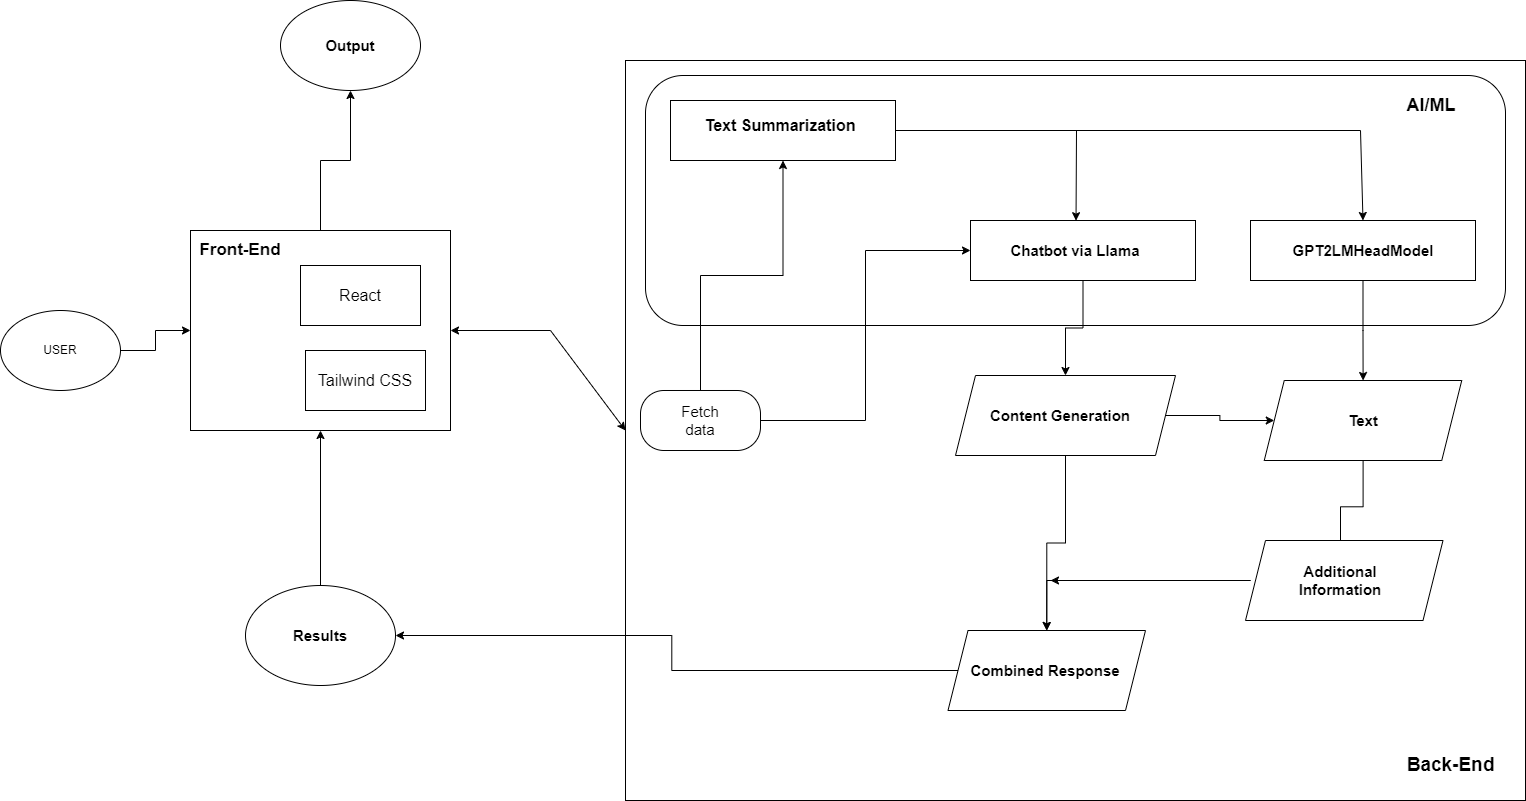

The diagram above was exported from draw.io. Its source (the exported page's mxGraphModel, read from the mxfile embedded in the PNG):
<mxGraphModel dx="2163" dy="721" grid="1" gridSize="10" guides="1" tooltips="1" connect="1" arrows="1" fold="1" page="1" pageScale="1" pageWidth="850" pageHeight="1100" math="0" shadow="0">
  <root>
    <mxCell id="0" />
    <mxCell id="1" parent="0" />
    <mxCell id="4EB186rXIbqgTivsJCov-11" value="" style="whiteSpace=wrap;html=1;" vertex="1" parent="1">
      <mxGeometry x="-25" y="400" width="900" height="740" as="geometry" />
    </mxCell>
    <mxCell id="4EB186rXIbqgTivsJCov-73" value="" style="rounded=1;whiteSpace=wrap;html=1;" vertex="1" parent="1">
      <mxGeometry x="-5" y="415" width="860" height="250" as="geometry" />
    </mxCell>
    <mxCell id="4EB186rXIbqgTivsJCov-3" value="" style="edgeStyle=orthogonalEdgeStyle;rounded=0;orthogonalLoop=1;jettySize=auto;html=1;" edge="1" parent="1" source="4EB186rXIbqgTivsJCov-1" target="4EB186rXIbqgTivsJCov-2">
      <mxGeometry relative="1" as="geometry" />
    </mxCell>
    <object label="" id="4EB186rXIbqgTivsJCov-1">
      <mxCell style="ellipse;whiteSpace=wrap;html=1;" vertex="1" parent="1">
        <mxGeometry x="-650" y="650" width="120" height="80" as="geometry" />
      </mxCell>
    </object>
    <mxCell id="4EB186rXIbqgTivsJCov-59" value="" style="edgeStyle=orthogonalEdgeStyle;rounded=0;orthogonalLoop=1;jettySize=auto;html=1;" edge="1" parent="1" source="4EB186rXIbqgTivsJCov-2" target="4EB186rXIbqgTivsJCov-58">
      <mxGeometry relative="1" as="geometry" />
    </mxCell>
    <mxCell id="4EB186rXIbqgTivsJCov-2" value="" style="whiteSpace=wrap;html=1;" vertex="1" parent="1">
      <mxGeometry x="-460" y="570" width="260" height="200" as="geometry" />
    </mxCell>
    <mxCell id="4EB186rXIbqgTivsJCov-5" value="USER" style="text;html=1;strokeColor=none;fillColor=none;align=center;verticalAlign=middle;whiteSpace=wrap;rounded=0;" vertex="1" parent="1">
      <mxGeometry x="-620" y="675" width="60" height="30" as="geometry" />
    </mxCell>
    <mxCell id="4EB186rXIbqgTivsJCov-65" style="edgeStyle=orthogonalEdgeStyle;rounded=0;orthogonalLoop=1;jettySize=auto;html=1;entryX=0.5;entryY=1;entryDx=0;entryDy=0;" edge="1" parent="1" source="4EB186rXIbqgTivsJCov-14" target="4EB186rXIbqgTivsJCov-16">
      <mxGeometry relative="1" as="geometry" />
    </mxCell>
    <mxCell id="4EB186rXIbqgTivsJCov-66" style="edgeStyle=orthogonalEdgeStyle;rounded=0;orthogonalLoop=1;jettySize=auto;html=1;entryX=0;entryY=0.5;entryDx=0;entryDy=0;" edge="1" parent="1" source="4EB186rXIbqgTivsJCov-14" target="4EB186rXIbqgTivsJCov-19">
      <mxGeometry relative="1" as="geometry" />
    </mxCell>
    <mxCell id="4EB186rXIbqgTivsJCov-14" value="" style="rounded=1;whiteSpace=wrap;html=1;arcSize=39;" vertex="1" parent="1">
      <mxGeometry x="-10" y="730" width="120" height="60" as="geometry" />
    </mxCell>
    <mxCell id="4EB186rXIbqgTivsJCov-15" value="Fetch data" style="text;html=1;strokeColor=none;fillColor=none;align=center;verticalAlign=middle;whiteSpace=wrap;rounded=0;fontSize=15;" vertex="1" parent="1">
      <mxGeometry x="20" y="745" width="60" height="30" as="geometry" />
    </mxCell>
    <mxCell id="4EB186rXIbqgTivsJCov-16" value="" style="rounded=0;whiteSpace=wrap;html=1;" vertex="1" parent="1">
      <mxGeometry x="20" y="440" width="225" height="60" as="geometry" />
    </mxCell>
    <mxCell id="4EB186rXIbqgTivsJCov-17" value="Text Summarization" style="text;html=1;strokeColor=none;fillColor=none;align=center;verticalAlign=middle;whiteSpace=wrap;rounded=0;fontSize=16;fontStyle=1" vertex="1" parent="1">
      <mxGeometry x="50" y="450" width="160" height="30" as="geometry" />
    </mxCell>
    <mxCell id="4EB186rXIbqgTivsJCov-28" value="" style="edgeStyle=orthogonalEdgeStyle;rounded=0;orthogonalLoop=1;jettySize=auto;html=1;" edge="1" parent="1" source="4EB186rXIbqgTivsJCov-19" target="4EB186rXIbqgTivsJCov-27">
      <mxGeometry relative="1" as="geometry" />
    </mxCell>
    <mxCell id="4EB186rXIbqgTivsJCov-19" value="" style="rounded=0;whiteSpace=wrap;html=1;" vertex="1" parent="1">
      <mxGeometry x="320" y="560" width="225" height="60" as="geometry" />
    </mxCell>
    <mxCell id="4EB186rXIbqgTivsJCov-20" value="Chatbot via Llama" style="text;html=1;strokeColor=none;fillColor=none;align=center;verticalAlign=middle;whiteSpace=wrap;rounded=0;fontSize=15;fontStyle=1" vertex="1" parent="1">
      <mxGeometry x="355" y="575" width="140" height="30" as="geometry" />
    </mxCell>
    <mxCell id="4EB186rXIbqgTivsJCov-31" value="" style="edgeStyle=orthogonalEdgeStyle;rounded=0;orthogonalLoop=1;jettySize=auto;html=1;" edge="1" parent="1" source="4EB186rXIbqgTivsJCov-22" target="4EB186rXIbqgTivsJCov-30">
      <mxGeometry relative="1" as="geometry" />
    </mxCell>
    <mxCell id="4EB186rXIbqgTivsJCov-22" value="" style="rounded=0;whiteSpace=wrap;html=1;" vertex="1" parent="1">
      <mxGeometry x="600" y="560" width="225" height="60" as="geometry" />
    </mxCell>
    <mxCell id="4EB186rXIbqgTivsJCov-24" value="&lt;b&gt;&lt;font style=&quot;font-size: 15px;&quot;&gt;GPT2LMHeadModel&lt;/font&gt;&lt;/b&gt;" style="text;html=1;strokeColor=none;fillColor=none;align=center;verticalAlign=middle;whiteSpace=wrap;rounded=0;" vertex="1" parent="1">
      <mxGeometry x="632.5" y="575" width="160" height="30" as="geometry" />
    </mxCell>
    <mxCell id="4EB186rXIbqgTivsJCov-35" value="" style="edgeStyle=orthogonalEdgeStyle;rounded=0;orthogonalLoop=1;jettySize=auto;html=1;" edge="1" parent="1" source="4EB186rXIbqgTivsJCov-27" target="4EB186rXIbqgTivsJCov-30">
      <mxGeometry relative="1" as="geometry" />
    </mxCell>
    <mxCell id="4EB186rXIbqgTivsJCov-51" style="edgeStyle=orthogonalEdgeStyle;rounded=0;orthogonalLoop=1;jettySize=auto;html=1;entryX=0.5;entryY=0;entryDx=0;entryDy=0;" edge="1" parent="1" source="4EB186rXIbqgTivsJCov-27" target="4EB186rXIbqgTivsJCov-37">
      <mxGeometry relative="1" as="geometry" />
    </mxCell>
    <mxCell id="4EB186rXIbqgTivsJCov-27" value="" style="shape=parallelogram;perimeter=parallelogramPerimeter;whiteSpace=wrap;html=1;fixedSize=1;rounded=0;" vertex="1" parent="1">
      <mxGeometry x="305" y="715" width="220" height="80" as="geometry" />
    </mxCell>
    <mxCell id="4EB186rXIbqgTivsJCov-29" value="Content Generation" style="text;html=1;strokeColor=none;fillColor=none;align=center;verticalAlign=middle;whiteSpace=wrap;rounded=0;fontSize=15;fontStyle=1" vertex="1" parent="1">
      <mxGeometry x="320" y="740" width="180" height="30" as="geometry" />
    </mxCell>
    <mxCell id="4EB186rXIbqgTivsJCov-45" value="" style="edgeStyle=orthogonalEdgeStyle;rounded=0;orthogonalLoop=1;jettySize=auto;html=1;" edge="1" parent="1" source="4EB186rXIbqgTivsJCov-30" target="4EB186rXIbqgTivsJCov-42">
      <mxGeometry relative="1" as="geometry" />
    </mxCell>
    <mxCell id="4EB186rXIbqgTivsJCov-30" value="" style="shape=parallelogram;perimeter=parallelogramPerimeter;whiteSpace=wrap;html=1;fixedSize=1;rounded=0;" vertex="1" parent="1">
      <mxGeometry x="613.75" y="720" width="197.5" height="80" as="geometry" />
    </mxCell>
    <mxCell id="4EB186rXIbqgTivsJCov-36" value="" style="shape=parallelogram;perimeter=parallelogramPerimeter;whiteSpace=wrap;html=1;fixedSize=1;rounded=0;" vertex="1" parent="1">
      <mxGeometry x="595" y="880" width="197.5" height="80" as="geometry" />
    </mxCell>
    <mxCell id="4EB186rXIbqgTivsJCov-39" value="" style="edgeStyle=orthogonalEdgeStyle;rounded=0;orthogonalLoop=1;jettySize=auto;html=1;" edge="1" parent="1" source="4EB186rXIbqgTivsJCov-37" target="4EB186rXIbqgTivsJCov-40">
      <mxGeometry relative="1" as="geometry">
        <mxPoint x="428.125" y="1130" as="targetPoint" />
      </mxGeometry>
    </mxCell>
    <mxCell id="4EB186rXIbqgTivsJCov-37" value="" style="shape=parallelogram;perimeter=parallelogramPerimeter;whiteSpace=wrap;html=1;fixedSize=1;rounded=0;" vertex="1" parent="1">
      <mxGeometry x="297.5" y="970" width="197.5" height="80" as="geometry" />
    </mxCell>
    <mxCell id="4EB186rXIbqgTivsJCov-57" style="edgeStyle=orthogonalEdgeStyle;rounded=0;orthogonalLoop=1;jettySize=auto;html=1;entryX=0.5;entryY=1;entryDx=0;entryDy=0;" edge="1" parent="1" source="4EB186rXIbqgTivsJCov-40" target="4EB186rXIbqgTivsJCov-2">
      <mxGeometry relative="1" as="geometry" />
    </mxCell>
    <object label="" id="4EB186rXIbqgTivsJCov-40">
      <mxCell style="ellipse;whiteSpace=wrap;html=1;" vertex="1" parent="1">
        <mxGeometry x="-405" y="925" width="150" height="100" as="geometry" />
      </mxCell>
    </object>
    <mxCell id="4EB186rXIbqgTivsJCov-48" style="edgeStyle=orthogonalEdgeStyle;rounded=0;orthogonalLoop=1;jettySize=auto;html=1;exitX=0;exitY=0.5;exitDx=0;exitDy=0;entryX=0.5;entryY=0;entryDx=0;entryDy=0;" edge="1" parent="1" source="4EB186rXIbqgTivsJCov-42" target="4EB186rXIbqgTivsJCov-37">
      <mxGeometry relative="1" as="geometry" />
    </mxCell>
    <mxCell id="4EB186rXIbqgTivsJCov-42" value="Additional &lt;br&gt;Information" style="text;html=1;strokeColor=none;fillColor=none;align=center;verticalAlign=middle;whiteSpace=wrap;rounded=0;fontSize=15;fontStyle=1" vertex="1" parent="1">
      <mxGeometry x="600" y="892.5" width="180" height="55" as="geometry" />
    </mxCell>
    <mxCell id="4EB186rXIbqgTivsJCov-43" value="Text" style="text;html=1;strokeColor=none;fillColor=none;align=center;verticalAlign=middle;whiteSpace=wrap;rounded=0;fontSize=15;fontStyle=1" vertex="1" parent="1">
      <mxGeometry x="622.5" y="745" width="180" height="30" as="geometry" />
    </mxCell>
    <mxCell id="4EB186rXIbqgTivsJCov-44" value="Combined Response" style="text;html=1;strokeColor=none;fillColor=none;align=center;verticalAlign=middle;whiteSpace=wrap;rounded=0;fontSize=15;fontStyle=1" vertex="1" parent="1">
      <mxGeometry x="305" y="995" width="180" height="30" as="geometry" />
    </mxCell>
    <mxCell id="4EB186rXIbqgTivsJCov-52" value="Results" style="text;html=1;strokeColor=none;fillColor=none;align=center;verticalAlign=middle;whiteSpace=wrap;rounded=0;fontSize=15;fontStyle=1" vertex="1" parent="1">
      <mxGeometry x="-420" y="960" width="180" height="30" as="geometry" />
    </mxCell>
    <mxCell id="4EB186rXIbqgTivsJCov-58" value="" style="ellipse;whiteSpace=wrap;html=1;" vertex="1" parent="1">
      <mxGeometry x="-370" y="340" width="140" height="90" as="geometry" />
    </mxCell>
    <mxCell id="4EB186rXIbqgTivsJCov-60" value="&lt;font style=&quot;font-size: 15px;&quot;&gt;&lt;b&gt;Output&lt;/b&gt;&lt;/font&gt;" style="text;html=1;strokeColor=none;fillColor=none;align=center;verticalAlign=middle;whiteSpace=wrap;rounded=0;" vertex="1" parent="1">
      <mxGeometry x="-330" y="370" width="60" height="30" as="geometry" />
    </mxCell>
    <mxCell id="4EB186rXIbqgTivsJCov-61" value="" style="rounded=0;whiteSpace=wrap;html=1;" vertex="1" parent="1">
      <mxGeometry x="-350" y="605" width="120" height="60" as="geometry" />
    </mxCell>
    <mxCell id="4EB186rXIbqgTivsJCov-4" value="&lt;font style=&quot;font-size: 16px;&quot;&gt;React&lt;/font&gt;" style="text;html=1;strokeColor=none;fillColor=none;align=center;verticalAlign=middle;whiteSpace=wrap;rounded=0;" vertex="1" parent="1">
      <mxGeometry x="-330" y="615" width="80" height="40" as="geometry" />
    </mxCell>
    <mxCell id="4EB186rXIbqgTivsJCov-62" value="" style="rounded=0;whiteSpace=wrap;html=1;" vertex="1" parent="1">
      <mxGeometry x="-345" y="690" width="120" height="60" as="geometry" />
    </mxCell>
    <mxCell id="4EB186rXIbqgTivsJCov-8" value="&lt;span style=&quot;font-size: 16px;&quot;&gt;Tailwind CSS&lt;/span&gt;" style="text;html=1;strokeColor=none;fillColor=none;align=center;verticalAlign=middle;whiteSpace=wrap;rounded=0;" vertex="1" parent="1">
      <mxGeometry x="-340" y="700" width="110" height="40" as="geometry" />
    </mxCell>
    <mxCell id="4EB186rXIbqgTivsJCov-63" value="&lt;font style=&quot;font-size: 17px;&quot;&gt;&lt;b&gt;Front-End&lt;/b&gt;&lt;/font&gt;" style="text;html=1;strokeColor=none;fillColor=none;align=center;verticalAlign=middle;whiteSpace=wrap;rounded=0;" vertex="1" parent="1">
      <mxGeometry x="-460" y="575" width="100" height="30" as="geometry" />
    </mxCell>
    <mxCell id="4EB186rXIbqgTivsJCov-68" value="" style="endArrow=classic;startArrow=classic;html=1;rounded=0;exitX=1;exitY=0.5;exitDx=0;exitDy=0;entryX=0;entryY=0.5;entryDx=0;entryDy=0;" edge="1" parent="1" source="4EB186rXIbqgTivsJCov-2" target="4EB186rXIbqgTivsJCov-11">
      <mxGeometry width="50" height="50" relative="1" as="geometry">
        <mxPoint x="-140" y="730" as="sourcePoint" />
        <mxPoint x="-90" y="680" as="targetPoint" />
        <Array as="points">
          <mxPoint x="-100" y="670" />
        </Array>
      </mxGeometry>
    </mxCell>
    <mxCell id="4EB186rXIbqgTivsJCov-69" value="" style="endArrow=classic;html=1;rounded=0;exitX=1;exitY=0.5;exitDx=0;exitDy=0;entryX=0.469;entryY=0.003;entryDx=0;entryDy=0;entryPerimeter=0;" edge="1" parent="1" source="4EB186rXIbqgTivsJCov-16" target="4EB186rXIbqgTivsJCov-19">
      <mxGeometry width="50" height="50" relative="1" as="geometry">
        <mxPoint x="330" y="480" as="sourcePoint" />
        <mxPoint x="380" y="430" as="targetPoint" />
        <Array as="points">
          <mxPoint x="426" y="470" />
        </Array>
      </mxGeometry>
    </mxCell>
    <mxCell id="4EB186rXIbqgTivsJCov-70" value="" style="endArrow=classic;html=1;rounded=0;exitX=1;exitY=0.5;exitDx=0;exitDy=0;entryX=0.5;entryY=0;entryDx=0;entryDy=0;" edge="1" parent="1" source="4EB186rXIbqgTivsJCov-16" target="4EB186rXIbqgTivsJCov-22">
      <mxGeometry width="50" height="50" relative="1" as="geometry">
        <mxPoint x="520" y="500" as="sourcePoint" />
        <mxPoint x="570" y="450" as="targetPoint" />
        <Array as="points">
          <mxPoint x="710" y="470" />
        </Array>
      </mxGeometry>
    </mxCell>
    <mxCell id="4EB186rXIbqgTivsJCov-71" value="" style="endArrow=classic;html=1;rounded=0;exitX=0;exitY=0.5;exitDx=0;exitDy=0;" edge="1" parent="1" source="4EB186rXIbqgTivsJCov-42">
      <mxGeometry width="50" height="50" relative="1" as="geometry">
        <mxPoint x="540" y="810" as="sourcePoint" />
        <mxPoint x="400" y="920" as="targetPoint" />
      </mxGeometry>
    </mxCell>
    <mxCell id="4EB186rXIbqgTivsJCov-72" value="&lt;b style=&quot;font-size: 19px;&quot;&gt;&lt;font style=&quot;font-size: 19px;&quot;&gt;Back-End&lt;/font&gt;&lt;/b&gt;" style="text;html=1;strokeColor=none;fillColor=none;align=center;verticalAlign=middle;whiteSpace=wrap;rounded=0;fontSize=19;" vertex="1" parent="1">
      <mxGeometry x="751.25" y="1090" width="98.75" height="30" as="geometry" />
    </mxCell>
    <mxCell id="4EB186rXIbqgTivsJCov-74" value="&lt;b&gt;&lt;font style=&quot;font-size: 18px;&quot;&gt;AI/ML&lt;/font&gt;&lt;/b&gt;" style="text;html=1;strokeColor=none;fillColor=none;align=center;verticalAlign=middle;whiteSpace=wrap;rounded=0;" vertex="1" parent="1">
      <mxGeometry x="751.25" y="430" width="60" height="30" as="geometry" />
    </mxCell>
  </root>
</mxGraphModel>